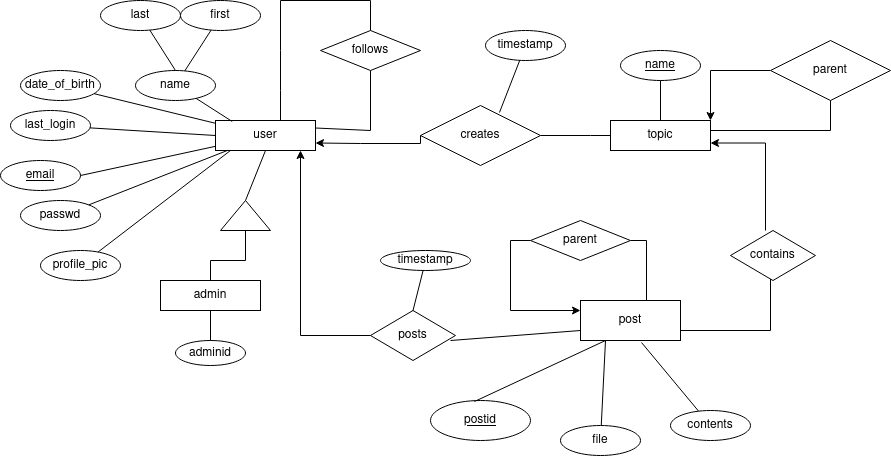

The diagram above was exported from draw.io. Its source (the exported page's mxGraphModel, read from the mxfile embedded in the PNG):
<mxGraphModel dx="1789" dy="449" grid="1" gridSize="10" guides="1" tooltips="1" connect="1" arrows="1" fold="1" page="1" pageScale="1" pageWidth="850" pageHeight="1100" math="0" shadow="0">
  <root>
    <mxCell id="0" />
    <mxCell id="1" parent="0" />
    <mxCell id="EebFlofOGlLtWGX-k35Y-1" value="&lt;div&gt;user&lt;/div&gt;" style="rounded=0;whiteSpace=wrap;html=1;" vertex="1" parent="1">
      <mxGeometry x="115" y="140" width="100" height="30" as="geometry" />
    </mxCell>
    <mxCell id="EebFlofOGlLtWGX-k35Y-2" value="topic" style="rounded=0;whiteSpace=wrap;html=1;" vertex="1" parent="1">
      <mxGeometry x="510" y="140" width="100" height="30" as="geometry" />
    </mxCell>
    <mxCell id="EebFlofOGlLtWGX-k35Y-5" value="name" style="ellipse;whiteSpace=wrap;html=1;" vertex="1" parent="1">
      <mxGeometry x="35" y="90" width="80" height="30" as="geometry" />
    </mxCell>
    <mxCell id="EebFlofOGlLtWGX-k35Y-7" value="&lt;u&gt;email&lt;/u&gt;" style="ellipse;whiteSpace=wrap;html=1;" vertex="1" parent="1">
      <mxGeometry x="-100" y="180" width="80" height="30" as="geometry" />
    </mxCell>
    <mxCell id="EebFlofOGlLtWGX-k35Y-8" value="date_of_birth" style="ellipse;whiteSpace=wrap;html=1;" vertex="1" parent="1">
      <mxGeometry x="-80" y="90" width="80" height="30" as="geometry" />
    </mxCell>
    <mxCell id="EebFlofOGlLtWGX-k35Y-9" value="last_login" style="ellipse;whiteSpace=wrap;html=1;" vertex="1" parent="1">
      <mxGeometry x="-90" y="130" width="80" height="30" as="geometry" />
    </mxCell>
    <mxCell id="EebFlofOGlLtWGX-k35Y-10" value="" style="endArrow=none;html=1;" edge="1" parent="1" source="EebFlofOGlLtWGX-k35Y-1" target="EebFlofOGlLtWGX-k35Y-8">
      <mxGeometry width="50" height="50" relative="1" as="geometry">
        <mxPoint x="40" y="195" as="sourcePoint" />
        <mxPoint x="90" y="145" as="targetPoint" />
        <Array as="points" />
      </mxGeometry>
    </mxCell>
    <mxCell id="EebFlofOGlLtWGX-k35Y-11" value="" style="endArrow=none;html=1;exitX=0.167;exitY=0.033;exitDx=0;exitDy=0;exitPerimeter=0;" edge="1" parent="1" source="EebFlofOGlLtWGX-k35Y-1" target="EebFlofOGlLtWGX-k35Y-5">
      <mxGeometry width="50" height="50" relative="1" as="geometry">
        <mxPoint x="150" y="114.06076923076917" as="sourcePoint" />
        <mxPoint x="109.39213778510145" y="100.00420154099659" as="targetPoint" />
        <Array as="points" />
      </mxGeometry>
    </mxCell>
    <mxCell id="EebFlofOGlLtWGX-k35Y-13" value="" style="endArrow=none;html=1;entryX=1;entryY=0.5;entryDx=0;entryDy=0;" edge="1" parent="1" source="EebFlofOGlLtWGX-k35Y-1" target="EebFlofOGlLtWGX-k35Y-7">
      <mxGeometry width="50" height="50" relative="1" as="geometry">
        <mxPoint x="270.00000000000006" y="140" as="sourcePoint" />
        <mxPoint x="229.54114446558495" y="77.58333958768912" as="targetPoint" />
        <Array as="points" />
      </mxGeometry>
    </mxCell>
    <mxCell id="EebFlofOGlLtWGX-k35Y-14" value="" style="endArrow=none;html=1;entryX=0;entryY=0.5;entryDx=0;entryDy=0;" edge="1" parent="1" source="EebFlofOGlLtWGX-k35Y-9" target="EebFlofOGlLtWGX-k35Y-1">
      <mxGeometry width="50" height="50" relative="1" as="geometry">
        <mxPoint x="70" y="180" as="sourcePoint" />
        <mxPoint x="120" y="170" as="targetPoint" />
        <Array as="points" />
      </mxGeometry>
    </mxCell>
    <mxCell id="EebFlofOGlLtWGX-k35Y-48" value="contents" style="ellipse;whiteSpace=wrap;html=1;" vertex="1" parent="1">
      <mxGeometry x="570" y="430" width="80" height="30" as="geometry" />
    </mxCell>
    <mxCell id="EebFlofOGlLtWGX-k35Y-49" value="timestamp" style="ellipse;whiteSpace=wrap;html=1;" vertex="1" parent="1">
      <mxGeometry x="280" y="270" width="90" height="20" as="geometry" />
    </mxCell>
    <mxCell id="EebFlofOGlLtWGX-k35Y-54" value="" style="endArrow=none;html=1;exitX=0.61;exitY=1.05;exitDx=0;exitDy=0;exitPerimeter=0;" edge="1" parent="1" target="EebFlofOGlLtWGX-k35Y-48">
      <mxGeometry width="50" height="50" relative="1" as="geometry">
        <mxPoint x="541" y="362" as="sourcePoint" />
        <mxPoint x="479.39213778510145" y="260.0042015409966" as="targetPoint" />
        <Array as="points" />
      </mxGeometry>
    </mxCell>
    <mxCell id="EebFlofOGlLtWGX-k35Y-55" value="" style="endArrow=none;html=1;" edge="1" parent="1" target="EebFlofOGlLtWGX-k35Y-49">
      <mxGeometry width="50" height="50" relative="1" as="geometry">
        <mxPoint x="311.42857142857156" y="334.28571428571433" as="sourcePoint" />
        <mxPoint x="550.001144465585" y="237.58333958768912" as="targetPoint" />
        <Array as="points" />
      </mxGeometry>
    </mxCell>
    <mxCell id="EebFlofOGlLtWGX-k35Y-65" value="&lt;u&gt;name&lt;/u&gt;" style="ellipse;whiteSpace=wrap;html=1;" vertex="1" parent="1">
      <mxGeometry x="520" y="70" width="80" height="30" as="geometry" />
    </mxCell>
    <mxCell id="EebFlofOGlLtWGX-k35Y-66" value="" style="endArrow=none;html=1;exitX=0.5;exitY=1;exitDx=0;exitDy=0;" edge="1" parent="1" source="EebFlofOGlLtWGX-k35Y-65" target="EebFlofOGlLtWGX-k35Y-2">
      <mxGeometry width="50" height="50" relative="1" as="geometry">
        <mxPoint x="490.46000000000004" y="122.42000000000002" as="sourcePoint" />
        <mxPoint x="430" y="140" as="targetPoint" />
        <Array as="points" />
      </mxGeometry>
    </mxCell>
    <mxCell id="EebFlofOGlLtWGX-k35Y-67" value="&lt;div&gt;timestamp&lt;/div&gt;" style="ellipse;whiteSpace=wrap;html=1;" vertex="1" parent="1">
      <mxGeometry x="385" y="50" width="80" height="30" as="geometry" />
    </mxCell>
    <mxCell id="EebFlofOGlLtWGX-k35Y-68" value="" style="endArrow=none;html=1;entryX=0.658;entryY=0.117;entryDx=0;entryDy=0;entryPerimeter=0;" edge="1" parent="1" source="EebFlofOGlLtWGX-k35Y-67" target="EebFlofOGlLtWGX-k35Y-69">
      <mxGeometry width="50" height="50" relative="1" as="geometry">
        <mxPoint x="415.46000000000004" y="142.42000000000002" as="sourcePoint" />
        <mxPoint x="475.8775277997604" y="160" as="targetPoint" />
        <Array as="points" />
      </mxGeometry>
    </mxCell>
    <mxCell id="EebFlofOGlLtWGX-k35Y-71" style="edgeStyle=orthogonalEdgeStyle;rounded=0;orthogonalLoop=1;jettySize=auto;html=1;entryX=1;entryY=0.75;entryDx=0;entryDy=0;startFill=1;endFill=1;exitX=0;exitY=0.5;exitDx=0;exitDy=0;" edge="1" parent="1" source="EebFlofOGlLtWGX-k35Y-69" target="EebFlofOGlLtWGX-k35Y-1">
      <mxGeometry relative="1" as="geometry">
        <Array as="points">
          <mxPoint x="320" y="163" />
          <mxPoint x="260" y="163" />
        </Array>
      </mxGeometry>
    </mxCell>
    <mxCell id="EebFlofOGlLtWGX-k35Y-69" value="creates" style="shape=rhombus;perimeter=rhombusPerimeter;whiteSpace=wrap;html=1;align=center;" vertex="1" parent="1">
      <mxGeometry x="320" y="125" width="120" height="60" as="geometry" />
    </mxCell>
    <mxCell id="EebFlofOGlLtWGX-k35Y-72" value="" style="endArrow=none;html=1;rounded=0;exitX=1;exitY=0.5;exitDx=0;exitDy=0;entryX=0;entryY=0.5;entryDx=0;entryDy=0;" edge="1" parent="1" source="EebFlofOGlLtWGX-k35Y-69" target="EebFlofOGlLtWGX-k35Y-2">
      <mxGeometry relative="1" as="geometry">
        <mxPoint x="390" y="169" as="sourcePoint" />
        <mxPoint x="550" y="169" as="targetPoint" />
        <Array as="points">
          <mxPoint x="490" y="155" />
        </Array>
      </mxGeometry>
    </mxCell>
    <mxCell id="EebFlofOGlLtWGX-k35Y-77" style="edgeStyle=orthogonalEdgeStyle;rounded=0;orthogonalLoop=1;jettySize=auto;html=1;exitX=0;exitY=0.5;exitDx=0;exitDy=0;startFill=1;endFill=1;" edge="1" parent="1" source="EebFlofOGlLtWGX-k35Y-121" target="EebFlofOGlLtWGX-k35Y-1">
      <mxGeometry relative="1" as="geometry">
        <mxPoint x="269.9899999999998" y="360" as="sourcePoint" />
        <Array as="points">
          <mxPoint x="200" y="355" />
        </Array>
      </mxGeometry>
    </mxCell>
    <mxCell id="EebFlofOGlLtWGX-k35Y-78" value="" style="endArrow=none;html=1;rounded=0;entryX=0;entryY=0.75;entryDx=0;entryDy=0;exitX=1;exitY=0.5;exitDx=0;exitDy=0;" edge="1" parent="1">
      <mxGeometry relative="1" as="geometry">
        <mxPoint x="350" y="360" as="sourcePoint" />
        <mxPoint x="480" y="350" as="targetPoint" />
        <Array as="points" />
      </mxGeometry>
    </mxCell>
    <mxCell id="EebFlofOGlLtWGX-k35Y-82" style="edgeStyle=orthogonalEdgeStyle;rounded=0;orthogonalLoop=1;jettySize=auto;html=1;entryX=1;entryY=0.75;entryDx=0;entryDy=0;startFill=1;endFill=1;exitX=0.5;exitY=0;exitDx=0;exitDy=0;" edge="1" parent="1" target="EebFlofOGlLtWGX-k35Y-2">
      <mxGeometry relative="1" as="geometry">
        <mxPoint x="665" y="250" as="sourcePoint" />
        <Array as="points">
          <mxPoint x="665" y="163" />
        </Array>
      </mxGeometry>
    </mxCell>
    <mxCell id="EebFlofOGlLtWGX-k35Y-83" value="" style="endArrow=none;html=1;rounded=0;entryX=0.5;entryY=1;entryDx=0;entryDy=0;exitX=1;exitY=0.75;exitDx=0;exitDy=0;" edge="1" parent="1">
      <mxGeometry relative="1" as="geometry">
        <mxPoint x="580" y="350" as="sourcePoint" />
        <mxPoint x="670" y="290" as="targetPoint" />
        <Array as="points">
          <mxPoint x="670" y="350" />
        </Array>
      </mxGeometry>
    </mxCell>
    <mxCell id="EebFlofOGlLtWGX-k35Y-91" value="first" style="ellipse;whiteSpace=wrap;html=1;" vertex="1" parent="1">
      <mxGeometry x="80" y="20" width="80" height="30" as="geometry" />
    </mxCell>
    <mxCell id="EebFlofOGlLtWGX-k35Y-92" value="" style="endArrow=none;html=1;" edge="1" parent="1" target="EebFlofOGlLtWGX-k35Y-91" source="EebFlofOGlLtWGX-k35Y-5">
      <mxGeometry width="50" height="50" relative="1" as="geometry">
        <mxPoint x="158" y="100" as="sourcePoint" />
        <mxPoint x="165.0011444655849" y="37.58333958768914" as="targetPoint" />
        <Array as="points" />
      </mxGeometry>
    </mxCell>
    <mxCell id="EebFlofOGlLtWGX-k35Y-93" value="last" style="ellipse;whiteSpace=wrap;html=1;" vertex="1" parent="1">
      <mxGeometry x="-7.105427357601002e-15" y="20" width="80" height="30" as="geometry" />
    </mxCell>
    <mxCell id="EebFlofOGlLtWGX-k35Y-94" value="" style="endArrow=none;html=1;exitX=0.5;exitY=0;exitDx=0;exitDy=0;" edge="1" parent="1" target="EebFlofOGlLtWGX-k35Y-93" source="EebFlofOGlLtWGX-k35Y-5">
      <mxGeometry width="50" height="50" relative="1" as="geometry">
        <mxPoint x="60.004937663535614" y="59.99506233646438" as="sourcePoint" />
        <mxPoint x="90.9611444655849" y="41.62333958768914" as="targetPoint" />
        <Array as="points" />
      </mxGeometry>
    </mxCell>
    <mxCell id="EebFlofOGlLtWGX-k35Y-96" value="follows" style="shape=rhombus;perimeter=rhombusPerimeter;whiteSpace=wrap;html=1;align=center;" vertex="1" parent="1">
      <mxGeometry x="220" y="50" width="100" height="40" as="geometry" />
    </mxCell>
    <mxCell id="EebFlofOGlLtWGX-k35Y-98" value="" style="endArrow=none;html=1;rounded=0;entryX=0.5;entryY=0;entryDx=0;entryDy=0;" edge="1" parent="1" target="EebFlofOGlLtWGX-k35Y-96">
      <mxGeometry relative="1" as="geometry">
        <mxPoint x="180" y="140" as="sourcePoint" />
        <mxPoint x="430" y="180" as="targetPoint" />
        <Array as="points">
          <mxPoint x="180" y="110" />
          <mxPoint x="180" y="70" />
          <mxPoint x="180" y="20" />
          <mxPoint x="270" y="20" />
        </Array>
      </mxGeometry>
    </mxCell>
    <mxCell id="EebFlofOGlLtWGX-k35Y-99" value="" style="endArrow=none;html=1;rounded=0;entryX=0.5;entryY=1;entryDx=0;entryDy=0;exitX=1;exitY=0.25;exitDx=0;exitDy=0;" edge="1" parent="1" source="EebFlofOGlLtWGX-k35Y-1" target="EebFlofOGlLtWGX-k35Y-96">
      <mxGeometry relative="1" as="geometry">
        <mxPoint x="200" y="139" as="sourcePoint" />
        <mxPoint x="360" y="139" as="targetPoint" />
        <Array as="points">
          <mxPoint x="270" y="150" />
        </Array>
      </mxGeometry>
    </mxCell>
    <mxCell id="EebFlofOGlLtWGX-k35Y-100" value="passwd" style="ellipse;whiteSpace=wrap;html=1;align=center;" vertex="1" parent="1">
      <mxGeometry x="-80" y="220" width="80" height="30" as="geometry" />
    </mxCell>
    <mxCell id="EebFlofOGlLtWGX-k35Y-101" value="" style="endArrow=none;html=1;rounded=0;exitX=1;exitY=0;exitDx=0;exitDy=0;" edge="1" parent="1" source="EebFlofOGlLtWGX-k35Y-100" target="EebFlofOGlLtWGX-k35Y-1">
      <mxGeometry relative="1" as="geometry">
        <mxPoint x="-45" y="234.5" as="sourcePoint" />
        <mxPoint x="115" y="234.5" as="targetPoint" />
      </mxGeometry>
    </mxCell>
    <mxCell id="EebFlofOGlLtWGX-k35Y-104" value="file" style="ellipse;whiteSpace=wrap;html=1;" vertex="1" parent="1">
      <mxGeometry x="460" y="445" width="80" height="30" as="geometry" />
    </mxCell>
    <mxCell id="EebFlofOGlLtWGX-k35Y-105" value="" style="endArrow=none;html=1;exitX=0.25;exitY=1;exitDx=0;exitDy=0;" edge="1" parent="1" target="EebFlofOGlLtWGX-k35Y-104">
      <mxGeometry width="50" height="50" relative="1" as="geometry">
        <mxPoint x="505" y="360" as="sourcePoint" />
        <mxPoint x="475" y="395" as="targetPoint" />
        <Array as="points" />
      </mxGeometry>
    </mxCell>
    <mxCell id="EebFlofOGlLtWGX-k35Y-106" value="&lt;div&gt;profile_pic&lt;/div&gt;" style="ellipse;whiteSpace=wrap;html=1;" vertex="1" parent="1">
      <mxGeometry x="-60" y="270" width="80" height="30" as="geometry" />
    </mxCell>
    <mxCell id="EebFlofOGlLtWGX-k35Y-107" value="" style="endArrow=none;html=1;exitX=0.15;exitY=1;exitDx=0;exitDy=0;exitPerimeter=0;" edge="1" parent="1" target="EebFlofOGlLtWGX-k35Y-106" source="EebFlofOGlLtWGX-k35Y-1">
      <mxGeometry width="50" height="50" relative="1" as="geometry">
        <mxPoint x="100" y="175" as="sourcePoint" />
        <mxPoint x="50" y="230" as="targetPoint" />
        <Array as="points" />
      </mxGeometry>
    </mxCell>
    <mxCell id="EebFlofOGlLtWGX-k35Y-109" style="edgeStyle=orthogonalEdgeStyle;rounded=0;orthogonalLoop=1;jettySize=auto;html=1;entryX=1;entryY=0;entryDx=0;entryDy=0;startFill=1;endFill=1;" edge="1" parent="1" source="EebFlofOGlLtWGX-k35Y-108" target="EebFlofOGlLtWGX-k35Y-2">
      <mxGeometry relative="1" as="geometry" />
    </mxCell>
    <mxCell id="EebFlofOGlLtWGX-k35Y-108" value="parent" style="shape=rhombus;perimeter=rhombusPerimeter;whiteSpace=wrap;html=1;align=center;" vertex="1" parent="1">
      <mxGeometry x="670" y="60" width="120" height="60" as="geometry" />
    </mxCell>
    <mxCell id="EebFlofOGlLtWGX-k35Y-110" value="" style="endArrow=none;html=1;rounded=0;entryX=0.5;entryY=1;entryDx=0;entryDy=0;" edge="1" parent="1" target="EebFlofOGlLtWGX-k35Y-108">
      <mxGeometry relative="1" as="geometry">
        <mxPoint x="610" y="150" as="sourcePoint" />
        <mxPoint x="770" y="150" as="targetPoint" />
        <Array as="points">
          <mxPoint x="730" y="150" />
        </Array>
      </mxGeometry>
    </mxCell>
    <mxCell id="EebFlofOGlLtWGX-k35Y-113" style="edgeStyle=orthogonalEdgeStyle;rounded=0;orthogonalLoop=1;jettySize=auto;html=1;exitX=0;exitY=0.5;exitDx=0;exitDy=0;entryX=0;entryY=0.25;entryDx=0;entryDy=0;startFill=1;endFill=1;" edge="1" parent="1" source="EebFlofOGlLtWGX-k35Y-111">
      <mxGeometry relative="1" as="geometry">
        <mxPoint x="480" y="330" as="targetPoint" />
        <Array as="points">
          <mxPoint x="410" y="260" />
          <mxPoint x="410" y="330" />
        </Array>
      </mxGeometry>
    </mxCell>
    <mxCell id="EebFlofOGlLtWGX-k35Y-111" value="parent" style="shape=rhombus;perimeter=rhombusPerimeter;whiteSpace=wrap;html=1;align=center;" vertex="1" parent="1">
      <mxGeometry x="430" y="240" width="100" height="40" as="geometry" />
    </mxCell>
    <mxCell id="EebFlofOGlLtWGX-k35Y-112" value="" style="endArrow=none;html=1;rounded=0;exitX=1;exitY=0.5;exitDx=0;exitDy=0;entryX=0.66;entryY=0.025;entryDx=0;entryDy=0;entryPerimeter=0;" edge="1" parent="1" source="EebFlofOGlLtWGX-k35Y-111">
      <mxGeometry relative="1" as="geometry">
        <mxPoint x="450" y="220" as="sourcePoint" />
        <mxPoint x="546" y="321" as="targetPoint" />
        <Array as="points">
          <mxPoint x="546" y="260" />
        </Array>
      </mxGeometry>
    </mxCell>
    <mxCell id="EebFlofOGlLtWGX-k35Y-114" value="&lt;u&gt;postid&lt;/u&gt;" style="ellipse;whiteSpace=wrap;html=1;align=center;" vertex="1" parent="1">
      <mxGeometry x="330" y="420" width="100" height="40" as="geometry" />
    </mxCell>
    <mxCell id="EebFlofOGlLtWGX-k35Y-117" value="" style="endArrow=none;html=1;rounded=0;entryX=0.25;entryY=1;entryDx=0;entryDy=0;exitX=0.44;exitY=0.025;exitDx=0;exitDy=0;exitPerimeter=0;" edge="1" parent="1" source="EebFlofOGlLtWGX-k35Y-114">
      <mxGeometry relative="1" as="geometry">
        <mxPoint x="330" y="400" as="sourcePoint" />
        <mxPoint x="505" y="360" as="targetPoint" />
      </mxGeometry>
    </mxCell>
    <mxCell id="EebFlofOGlLtWGX-k35Y-118" value="N" style="resizable=0;html=1;align=right;verticalAlign=bottom;" connectable="0" vertex="1" parent="EebFlofOGlLtWGX-k35Y-117">
      <mxGeometry x="1" relative="1" as="geometry" />
    </mxCell>
    <mxCell id="EebFlofOGlLtWGX-k35Y-120" value="post" style="whiteSpace=wrap;html=1;align=center;" vertex="1" parent="1">
      <mxGeometry x="480" y="320" width="100" height="40" as="geometry" />
    </mxCell>
    <mxCell id="EebFlofOGlLtWGX-k35Y-121" value="posts" style="shape=rhombus;perimeter=rhombusPerimeter;whiteSpace=wrap;html=1;align=center;" vertex="1" parent="1">
      <mxGeometry x="270" y="330" width="85" height="50" as="geometry" />
    </mxCell>
    <mxCell id="EebFlofOGlLtWGX-k35Y-122" value="contains" style="shape=rhombus;perimeter=rhombusPerimeter;whiteSpace=wrap;html=1;align=center;" vertex="1" parent="1">
      <mxGeometry x="630" y="250" width="85" height="50" as="geometry" />
    </mxCell>
    <mxCell id="EebFlofOGlLtWGX-k35Y-136" value="adminid" style="ellipse;whiteSpace=wrap;html=1;align=center;" vertex="1" parent="1">
      <mxGeometry x="75" y="360" width="70" height="25" as="geometry" />
    </mxCell>
    <mxCell id="EebFlofOGlLtWGX-k35Y-138" value="" style="endArrow=none;html=1;rounded=0;" edge="1" parent="1" source="EebFlofOGlLtWGX-k35Y-136" target="EebFlofOGlLtWGX-k35Y-142">
      <mxGeometry relative="1" as="geometry">
        <mxPoint x="115" y="270" as="sourcePoint" />
        <mxPoint x="275" y="270" as="targetPoint" />
      </mxGeometry>
    </mxCell>
    <mxCell id="EebFlofOGlLtWGX-k35Y-141" style="edgeStyle=orthogonalEdgeStyle;rounded=0;orthogonalLoop=1;jettySize=auto;html=1;exitX=0.5;exitY=1;exitDx=0;exitDy=0;startFill=1;endFill=1;" edge="1" parent="1" source="EebFlofOGlLtWGX-k35Y-67" target="EebFlofOGlLtWGX-k35Y-67">
      <mxGeometry relative="1" as="geometry" />
    </mxCell>
    <mxCell id="EebFlofOGlLtWGX-k35Y-142" value="admin" style="whiteSpace=wrap;html=1;align=center;" vertex="1" parent="1">
      <mxGeometry x="60" y="300" width="100" height="30" as="geometry" />
    </mxCell>
    <mxCell id="EebFlofOGlLtWGX-k35Y-143" value="" style="triangle;whiteSpace=wrap;html=1;rotation=-90;" vertex="1" parent="1">
      <mxGeometry x="130" y="210" width="30" height="50" as="geometry" />
    </mxCell>
    <mxCell id="EebFlofOGlLtWGX-k35Y-144" value="" style="endArrow=none;html=1;rounded=0;entryX=0.5;entryY=1;entryDx=0;entryDy=0;exitX=1;exitY=0.5;exitDx=0;exitDy=0;" edge="1" parent="1" source="EebFlofOGlLtWGX-k35Y-143" target="EebFlofOGlLtWGX-k35Y-1">
      <mxGeometry relative="1" as="geometry">
        <mxPoint x="150" y="220" as="sourcePoint" />
        <mxPoint x="290" y="220" as="targetPoint" />
      </mxGeometry>
    </mxCell>
    <mxCell id="EebFlofOGlLtWGX-k35Y-146" value="" style="endArrow=none;html=1;rounded=0;exitX=0.5;exitY=0;exitDx=0;exitDy=0;entryX=0;entryY=0.5;entryDx=0;entryDy=0;" edge="1" parent="1" source="EebFlofOGlLtWGX-k35Y-142" target="EebFlofOGlLtWGX-k35Y-143">
      <mxGeometry relative="1" as="geometry">
        <mxPoint x="120" y="279.5" as="sourcePoint" />
        <mxPoint x="280" y="279.5" as="targetPoint" />
        <Array as="points">
          <mxPoint x="110" y="280" />
          <mxPoint x="145" y="280" />
        </Array>
      </mxGeometry>
    </mxCell>
  </root>
</mxGraphModel>